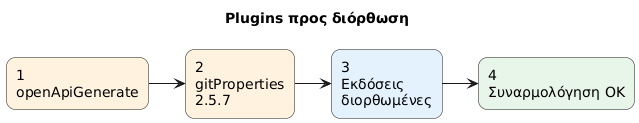

The diagram above was rendered by PlantUML. Its source (embedded in the PNG):
@startuml
left to right direction
title Plugins προς διόρθωση
skinparam shadowing false
skinparam roundcorner 18

rectangle "1\nopenApiGenerate" as A #FFF3E0
rectangle "2\ngitProperties\n2.5.7" as B #FFF3E0
rectangle "3\nΕκδόσεις\nδιορθωμένες" as C #E3F2FD
rectangle "4\nΣυναρμολόγηση OK" as D #E8F5E9

A --> B
B --> C
C --> D

@enduml